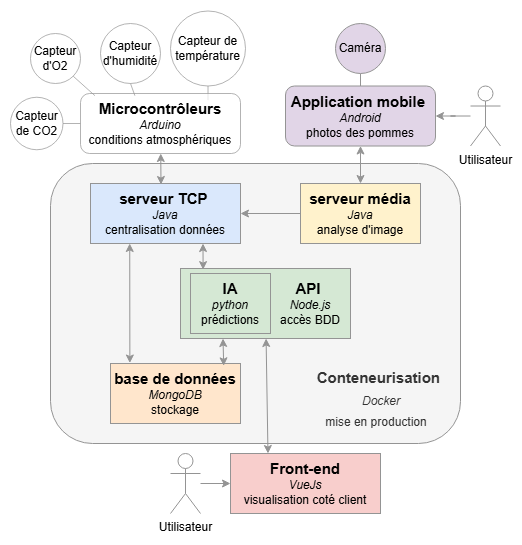

The diagram above was exported from draw.io. Its source (the exported page's mxGraphModel, read from the mxfile embedded in the PNG):
<mxGraphModel dx="1009" dy="590" grid="1" gridSize="10" guides="1" tooltips="1" connect="1" arrows="1" fold="1" page="1" pageScale="1" pageWidth="827" pageHeight="1169" math="0" shadow="0">
  <root>
    <mxCell id="0" />
    <mxCell id="1" parent="0" />
    <mxCell id="TlRjy0P-pfCOZ6rqCJcz-1" value="&lt;font style=&quot;font-size: 15px;&quot;&gt;&lt;b style=&quot;&quot;&gt;Conteneurisation&lt;/b&gt;&lt;/font&gt;&lt;div&gt;&lt;/div&gt;&lt;div&gt;&lt;font style=&quot;font-size: 12px;&quot;&gt;&lt;i&gt;Docker&amp;nbsp; &amp;nbsp; &amp;nbsp; &amp;nbsp; &amp;nbsp; &amp;nbsp;&amp;nbsp;&lt;/i&gt;&lt;/font&gt;&lt;/div&gt;&lt;div&gt;&lt;font style=&quot;font-size: 12px;&quot;&gt;mise en production&amp;nbsp; &amp;nbsp;&amp;nbsp;&lt;/font&gt;&lt;/div&gt;" style="rounded=1;html=1;align=right;fillColor=#f5f5f5;fontColor=#333333;strokeColor=#949494;glass=0;verticalAlign=bottom;fontSize=18;whiteSpace=wrap;spacingBottom=9;spacingRight=18;" vertex="1" parent="1">
      <mxGeometry x="210" y="210" width="410" height="280" as="geometry" />
    </mxCell>
    <mxCell id="TlRjy0P-pfCOZ6rqCJcz-2" value="&lt;div&gt;&lt;font style=&quot;font-size: 15px;&quot;&gt;&lt;b&gt;base de données&lt;/b&gt;&lt;/font&gt;&lt;/div&gt;&lt;i&gt;MongoDB&lt;/i&gt;&lt;div&gt;stockage&lt;/div&gt;" style="rounded=0;whiteSpace=wrap;html=1;fillColor=#ffe6cc;strokeColor=#949494;" vertex="1" parent="1">
      <mxGeometry x="270" y="410" width="130" height="60" as="geometry" />
    </mxCell>
    <mxCell id="TlRjy0P-pfCOZ6rqCJcz-43" style="edgeStyle=none;rounded=0;orthogonalLoop=1;jettySize=auto;html=1;entryX=0.25;entryY=0;entryDx=0;entryDy=0;startArrow=classic;startFill=1;strokeColor=#949494;" edge="1" parent="1" source="TlRjy0P-pfCOZ6rqCJcz-3" target="TlRjy0P-pfCOZ6rqCJcz-6">
      <mxGeometry relative="1" as="geometry" />
    </mxCell>
    <mxCell id="TlRjy0P-pfCOZ6rqCJcz-3" value="&lt;b&gt;&lt;font style=&quot;font-size: 15px;&quot;&gt;API&amp;nbsp;&lt;/font&gt;&lt;/b&gt;&lt;div&gt;&lt;i&gt;Node.js&lt;/i&gt;&lt;div&gt;accès BDD&lt;/div&gt;&lt;/div&gt;" style="rounded=0;whiteSpace=wrap;html=1;fillColor=#d5e8d4;strokeColor=#949494;align=center;spacingLeft=90;" vertex="1" parent="1">
      <mxGeometry x="340" y="315" width="170" height="70" as="geometry" />
    </mxCell>
    <mxCell id="TlRjy0P-pfCOZ6rqCJcz-42" style="edgeStyle=none;rounded=0;orthogonalLoop=1;jettySize=auto;html=1;entryX=0;entryY=0.5;entryDx=0;entryDy=0;strokeColor=#949494;startArrow=classic;startFill=1;endArrow=none;" edge="1" parent="1" source="TlRjy0P-pfCOZ6rqCJcz-4" target="TlRjy0P-pfCOZ6rqCJcz-5">
      <mxGeometry relative="1" as="geometry" />
    </mxCell>
    <mxCell id="TlRjy0P-pfCOZ6rqCJcz-4" value="&lt;b&gt;&lt;font style=&quot;font-size: 15px;&quot;&gt;serveur TCP&lt;/font&gt;&lt;/b&gt;&amp;nbsp;&lt;div&gt;&lt;i&gt;Java&lt;/i&gt;&lt;/div&gt;&lt;div&gt;centralisation données&lt;/div&gt;" style="rounded=0;whiteSpace=wrap;html=1;fillColor=#dae8fc;strokeColor=#949494;" vertex="1" parent="1">
      <mxGeometry x="250" y="230" width="150" height="60" as="geometry" />
    </mxCell>
    <mxCell id="TlRjy0P-pfCOZ6rqCJcz-5" value="&lt;b&gt;&lt;font style=&quot;font-size: 15px;&quot;&gt;serveur média&lt;/font&gt;&lt;/b&gt;&lt;div&gt;&lt;i&gt;Java&lt;/i&gt;&lt;/div&gt;&lt;div&gt;analyse d'image&lt;/div&gt;" style="rounded=0;whiteSpace=wrap;html=1;fillColor=#fff2cc;strokeColor=#949494;" vertex="1" parent="1">
      <mxGeometry x="460" y="230" width="120" height="60" as="geometry" />
    </mxCell>
    <mxCell id="TlRjy0P-pfCOZ6rqCJcz-6" value="&lt;b&gt;&lt;font style=&quot;font-size: 15px;&quot;&gt;Front-end&lt;/font&gt;&lt;/b&gt;&lt;div&gt;&lt;i&gt;VueJs&lt;/i&gt;&lt;/div&gt;&lt;div&gt;visualisation coté client&lt;/div&gt;" style="rounded=0;whiteSpace=wrap;html=1;fillColor=#f8cecc;strokeColor=#949494;" vertex="1" parent="1">
      <mxGeometry x="390" y="500" width="150" height="60" as="geometry" />
    </mxCell>
    <mxCell id="TlRjy0P-pfCOZ6rqCJcz-7" value="&lt;b&gt;&lt;font style=&quot;font-size: 15px;&quot;&gt;IA&lt;/font&gt;&lt;/b&gt;&lt;div&gt;&lt;i&gt;python&lt;/i&gt;&lt;/div&gt;&lt;div&gt;prédictions&lt;/div&gt;" style="rounded=0;whiteSpace=wrap;html=1;fillColor=#d5e8d4;strokeColor=#949494;" vertex="1" parent="1">
      <mxGeometry x="350" y="320" width="80" height="60" as="geometry" />
    </mxCell>
    <mxCell id="TlRjy0P-pfCOZ6rqCJcz-28" style="edgeStyle=orthogonalEdgeStyle;rounded=0;orthogonalLoop=1;jettySize=auto;html=1;entryX=0.5;entryY=0;entryDx=0;entryDy=0;startArrow=classic;startFill=1;strokeColor=#949494;" edge="1" parent="1" source="TlRjy0P-pfCOZ6rqCJcz-9" target="TlRjy0P-pfCOZ6rqCJcz-5">
      <mxGeometry relative="1" as="geometry" />
    </mxCell>
    <mxCell id="TlRjy0P-pfCOZ6rqCJcz-9" value="&lt;b&gt;&lt;font style=&quot;font-size: 15px;&quot;&gt;Application mobile&amp;nbsp;&lt;/font&gt;&lt;/b&gt;&lt;div&gt;&lt;i&gt;Android&lt;/i&gt;&lt;/div&gt;&lt;div&gt;photos des pommes&lt;/div&gt;" style="rounded=1;whiteSpace=wrap;html=1;fillColor=#e1d5e7;strokeColor=#949494;" vertex="1" parent="1">
      <mxGeometry x="445" y="132.5" width="150" height="60" as="geometry" />
    </mxCell>
    <mxCell id="TlRjy0P-pfCOZ6rqCJcz-29" style="edgeStyle=orthogonalEdgeStyle;rounded=0;orthogonalLoop=1;jettySize=auto;html=1;exitX=0.5;exitY=1;exitDx=0;exitDy=0;entryX=0.5;entryY=0;entryDx=0;entryDy=0;endArrow=none;startFill=0;strokeColor=#949494;" edge="1" parent="1" source="TlRjy0P-pfCOZ6rqCJcz-10" target="TlRjy0P-pfCOZ6rqCJcz-9">
      <mxGeometry relative="1" as="geometry" />
    </mxCell>
    <mxCell id="TlRjy0P-pfCOZ6rqCJcz-10" value="Caméra" style="ellipse;whiteSpace=wrap;html=1;aspect=fixed;fillColor=#e1d5e7;strokeColor=#949494;" vertex="1" parent="1">
      <mxGeometry x="495" y="70" width="50" height="50" as="geometry" />
    </mxCell>
    <mxCell id="TlRjy0P-pfCOZ6rqCJcz-31" style="rounded=0;orthogonalLoop=1;jettySize=auto;html=1;endArrow=none;startFill=0;entryX=0.797;entryY=0.11;entryDx=0;entryDy=0;entryPerimeter=0;strokeColor=#949494;opacity=70;" edge="1" parent="1" source="TlRjy0P-pfCOZ6rqCJcz-11" target="TlRjy0P-pfCOZ6rqCJcz-16">
      <mxGeometry relative="1" as="geometry" />
    </mxCell>
    <mxCell id="TlRjy0P-pfCOZ6rqCJcz-11" value="Capteur de température" style="ellipse;whiteSpace=wrap;html=1;aspect=fixed;strokeColor=#949494;opacity=70;" vertex="1" parent="1">
      <mxGeometry x="330" y="57.5" width="75" height="75" as="geometry" />
    </mxCell>
    <mxCell id="TlRjy0P-pfCOZ6rqCJcz-12" value="Capteur d'humidité" style="ellipse;whiteSpace=wrap;html=1;aspect=fixed;strokeColor=#949494;opacity=70;" vertex="1" parent="1">
      <mxGeometry x="260" y="70" width="60" height="60" as="geometry" />
    </mxCell>
    <mxCell id="TlRjy0P-pfCOZ6rqCJcz-13" value="Capteur d'O2" style="ellipse;whiteSpace=wrap;html=1;aspect=fixed;strokeColor=#949494;opacity=70;" vertex="1" parent="1">
      <mxGeometry x="190" y="80" width="50" height="50" as="geometry" />
    </mxCell>
    <mxCell id="TlRjy0P-pfCOZ6rqCJcz-35" style="edgeStyle=none;rounded=0;orthogonalLoop=1;jettySize=auto;html=1;exitX=1;exitY=0.5;exitDx=0;exitDy=0;entryX=0;entryY=0.5;entryDx=0;entryDy=0;endArrow=none;startFill=0;strokeColor=#949494;opacity=70;" edge="1" parent="1" source="TlRjy0P-pfCOZ6rqCJcz-14" target="TlRjy0P-pfCOZ6rqCJcz-16">
      <mxGeometry relative="1" as="geometry" />
    </mxCell>
    <mxCell id="TlRjy0P-pfCOZ6rqCJcz-14" value="Capteur de CO2" style="ellipse;whiteSpace=wrap;html=1;aspect=fixed;strokeColor=#949494;opacity=70;" vertex="1" parent="1">
      <mxGeometry x="170" y="143.75" width="52.5" height="52.5" as="geometry" />
    </mxCell>
    <mxCell id="TlRjy0P-pfCOZ6rqCJcz-16" value="&lt;b&gt;&lt;font style=&quot;font-size: 15px;&quot;&gt;Microcontrôleurs&lt;/font&gt;&lt;/b&gt;&lt;div&gt;&lt;i&gt;Arduino&lt;/i&gt;&lt;/div&gt;&lt;div&gt;conditions atmosphériques&lt;/div&gt;" style="rounded=1;whiteSpace=wrap;html=1;strokeColor=#949494;opacity=70;" vertex="1" parent="1">
      <mxGeometry x="240" y="140" width="160" height="60" as="geometry" />
    </mxCell>
    <mxCell id="TlRjy0P-pfCOZ6rqCJcz-23" style="edgeStyle=orthogonalEdgeStyle;rounded=0;orthogonalLoop=1;jettySize=auto;html=1;strokeColor=#949494;" edge="1" parent="1" source="TlRjy0P-pfCOZ6rqCJcz-17" target="TlRjy0P-pfCOZ6rqCJcz-6">
      <mxGeometry relative="1" as="geometry" />
    </mxCell>
    <mxCell id="TlRjy0P-pfCOZ6rqCJcz-17" value="Utilisateur" style="shape=umlActor;verticalLabelPosition=bottom;verticalAlign=top;html=1;outlineConnect=0;fillColor=none;strokeColor=#949494;" vertex="1" parent="1">
      <mxGeometry x="330" y="500" width="30" height="60" as="geometry" />
    </mxCell>
    <mxCell id="TlRjy0P-pfCOZ6rqCJcz-27" style="edgeStyle=orthogonalEdgeStyle;rounded=0;orthogonalLoop=1;jettySize=auto;html=1;entryX=1;entryY=0.5;entryDx=0;entryDy=0;strokeColor=#949494;" edge="1" parent="1" source="TlRjy0P-pfCOZ6rqCJcz-18" target="TlRjy0P-pfCOZ6rqCJcz-9">
      <mxGeometry relative="1" as="geometry" />
    </mxCell>
    <mxCell id="TlRjy0P-pfCOZ6rqCJcz-18" value="Utilisateur" style="shape=umlActor;verticalLabelPosition=bottom;verticalAlign=top;html=1;outlineConnect=0;fillColor=none;strokeColor=#949494;" vertex="1" parent="1">
      <mxGeometry x="630" y="132.5" width="30" height="60" as="geometry" />
    </mxCell>
    <mxCell id="TlRjy0P-pfCOZ6rqCJcz-33" style="edgeStyle=none;rounded=0;orthogonalLoop=1;jettySize=auto;html=1;exitX=0.5;exitY=1;exitDx=0;exitDy=0;entryX=0.34;entryY=0.036;entryDx=0;entryDy=0;entryPerimeter=0;endArrow=none;startFill=0;strokeColor=#949494;opacity=70;" edge="1" parent="1" source="TlRjy0P-pfCOZ6rqCJcz-12" target="TlRjy0P-pfCOZ6rqCJcz-16">
      <mxGeometry relative="1" as="geometry" />
    </mxCell>
    <mxCell id="TlRjy0P-pfCOZ6rqCJcz-34" style="edgeStyle=none;rounded=0;orthogonalLoop=1;jettySize=auto;html=1;exitX=1;exitY=1;exitDx=0;exitDy=0;entryX=0.09;entryY=0.036;entryDx=0;entryDy=0;entryPerimeter=0;endArrow=none;startFill=0;strokeColor=#949494;opacity=70;" edge="1" parent="1" source="TlRjy0P-pfCOZ6rqCJcz-13" target="TlRjy0P-pfCOZ6rqCJcz-16">
      <mxGeometry relative="1" as="geometry" />
    </mxCell>
    <mxCell id="TlRjy0P-pfCOZ6rqCJcz-36" style="edgeStyle=none;rounded=0;orthogonalLoop=1;jettySize=auto;html=1;entryX=0.47;entryY=0.017;entryDx=0;entryDy=0;entryPerimeter=0;startArrow=classic;startFill=1;strokeColor=#949494;" edge="1" parent="1" source="TlRjy0P-pfCOZ6rqCJcz-16" target="TlRjy0P-pfCOZ6rqCJcz-4">
      <mxGeometry relative="1" as="geometry" />
    </mxCell>
    <mxCell id="TlRjy0P-pfCOZ6rqCJcz-37" style="edgeStyle=none;rounded=0;orthogonalLoop=1;jettySize=auto;html=1;entryX=0.149;entryY=-0.008;entryDx=0;entryDy=0;entryPerimeter=0;exitX=0.25;exitY=1;exitDx=0;exitDy=0;startArrow=classic;startFill=1;strokeColor=#949494;" edge="1" parent="1" target="TlRjy0P-pfCOZ6rqCJcz-2">
      <mxGeometry relative="1" as="geometry">
        <mxPoint x="289.22999999999996" y="290" as="sourcePoint" />
        <mxPoint x="290.77" y="410.12" as="targetPoint" />
      </mxGeometry>
    </mxCell>
    <mxCell id="TlRjy0P-pfCOZ6rqCJcz-39" style="edgeStyle=none;rounded=0;orthogonalLoop=1;jettySize=auto;html=1;exitX=0.75;exitY=1;exitDx=0;exitDy=0;entryX=0.133;entryY=0.016;entryDx=0;entryDy=0;entryPerimeter=0;startArrow=classic;startFill=1;strokeColor=#949494;" edge="1" parent="1" source="TlRjy0P-pfCOZ6rqCJcz-4" target="TlRjy0P-pfCOZ6rqCJcz-3">
      <mxGeometry relative="1" as="geometry" />
    </mxCell>
    <mxCell id="TlRjy0P-pfCOZ6rqCJcz-40" style="edgeStyle=none;rounded=0;orthogonalLoop=1;jettySize=auto;html=1;exitX=0.25;exitY=1;exitDx=0;exitDy=0;entryX=0.871;entryY=0.039;entryDx=0;entryDy=0;entryPerimeter=0;startArrow=classic;startFill=1;strokeColor=#949494;" edge="1" parent="1" source="TlRjy0P-pfCOZ6rqCJcz-3" target="TlRjy0P-pfCOZ6rqCJcz-2">
      <mxGeometry relative="1" as="geometry" />
    </mxCell>
  </root>
</mxGraphModel>